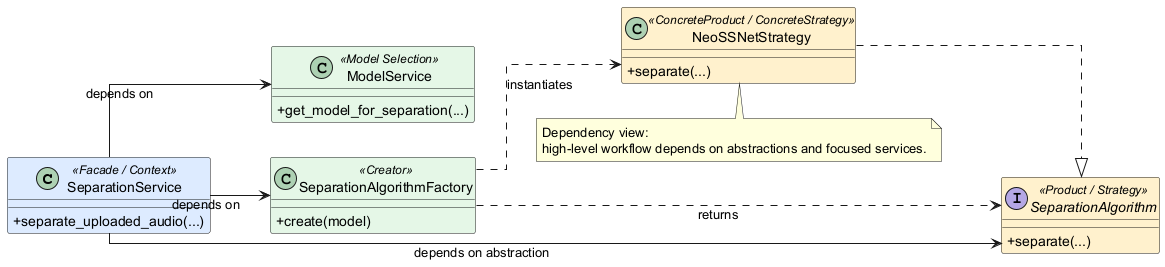

The diagram above was rendered by PlantUML. Its source (embedded in the PNG):
@startuml
' Alternative 5: simplified dependency/class relation view.

left to right direction
skinparam classAttributeIconSize 0
skinparam linetype ortho
skinparam shadowing false

class "SeparationService" as Service <<Facade / Context>> #DCEBFF {
  +separate_uploaded_audio(...)
}

class "ModelService" as ModelService <<Model Selection>> #E4F7E7 {
  +get_model_for_separation(...)
}

class "SeparationAlgorithmFactory" as Factory <<Creator>> #E4F7E7 {
  +create(model)
}

interface "SeparationAlgorithm" as Algorithm <<Product / Strategy>> #FFF1CC {
  +separate(...)
}

class "NeoSSNetStrategy" as NeoSSNet <<ConcreteProduct / ConcreteStrategy>> #FFF1CC {
  +separate(...)
}

Service --> ModelService : depends on
Service --> Factory : depends on
Service --> Algorithm : depends on abstraction
Factory ..> Algorithm : returns
Factory ..> NeoSSNet : instantiates
NeoSSNet ..|> Algorithm

note bottom
  Dependency view:
  high-level workflow depends on abstractions and focused services.
end note

@enduml